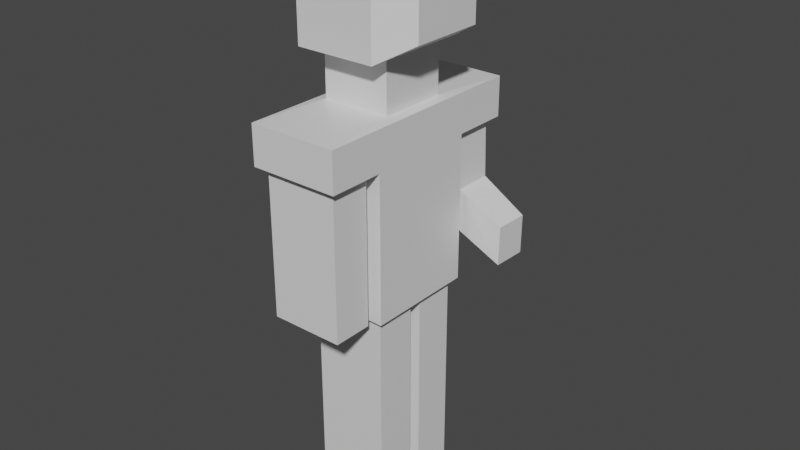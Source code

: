 # Source: Character.blend  (saved by Blender 2.93.20; exported with 4.5.12 LTS)
import bpy
from mathutils import Matrix  # noqa: F401  (used for matrix-valued properties, if any)

bpy.ops.wm.read_factory_settings(use_empty=True)
scene = bpy.context.scene
scene.name = 'Scene'

# ---- collections
col_collection = bpy.data.collections.new('Collection'); scene.collection.children.link(col_collection)

# ---- materials (node trees are filled in below, after node groups)
mat_material = bpy.data.materials.new('Material')
mat_material.alpha_threshold = 0.0
mat_material.use_transparent_shadow = False
mat_material.line_color = (0.0, 0.0, 0.0, 1.0)

# ---- material node trees
mat_material.use_nodes = True; mat_material.node_tree.nodes.clear()
_N = mat_material.node_tree.nodes; _L = mat_material.node_tree.links
n0 = _N.new('ShaderNodeOutputMaterial'); n0.name = 'Material Output'; n0.location = (300, 300)
n1 = _N.new('ShaderNodeBsdfPrincipled'); n1.name = 'Principled BSDF'; n1.location = (10, 300)
n1.distribution = 'GGX'
n1.subsurface_method = 'BURLEY'
n1.inputs[2].default_value = 0.4
n1.inputs[3].default_value = 1.45
n1.inputs[27].default_value = (0.0, 0.0, 0.0, 1.0)
n1.inputs[28].default_value = 1.0
_L.new(n1.outputs[0], n0.inputs[0])
n0.is_active_output = True

# ---- world
world_world = bpy.data.worlds.new('World'); scene.world = world_world
world_world.use_nodes = True; world_world.node_tree.nodes.clear()
_N = world_world.node_tree.nodes; _L = world_world.node_tree.links
n0 = _N.new('ShaderNodeOutputWorld'); n0.name = 'World Output'; n0.location = (300, 300)
n1 = _N.new('ShaderNodeBackground'); n1.name = 'Background'; n1.location = (10, 300)
n1.inputs[0].default_value = (0.05088, 0.05088, 0.05088, 1.0)
_L.new(n1.outputs[0], n0.inputs[0])
n0.is_active_output = True
world_world.color = (0.05088, 0.05088, 0.05088)
world_world.use_sun_shadow = False
world_world.sun_shadow_jitter_overblur = 0.0

# ---- meshes
me_cube = bpy.data.meshes.new('Cube')
me_cube.from_pydata([(-0.1215, -0.1219, 1.59), (-0.1215, 0.1211, 1.59), (0.1215, -0.1219, 1.59), (0.1215, 0.1211, 1.59), (0.1215, -0.1219, 1.413), (0.1215, 0.1211, 1.413), (-0.1215, -0.1219, 1.413), (-0.1215, 0.1211, 1.413), (0.159, -0.398, 1.408), (0.159, 0.3971, 1.408), (-0.159, -0.398, 1.408), (-0.159, 0.3971, 1.408), (0.1304, -0.3694, 1.268), (0.1304, 0.3685, 1.268), (-0.1304, -0.3694, 1.268), (-0.1304, 0.3685, 1.268), (0.1304, 0.2268, 1.268), (-0.1304, 0.2257, 1.268), (0.1304, -0.2274, 1.268), (-0.1304, -0.2234, 1.268), (0.1352, -0.175, 0.7448), (0.1352, 0.1744, 0.7448), (-0.1352, 0.1732, 0.7448), (-0.1352, -0.1709, 0.7448), (0.159, 0.1983, 1.268), (0.159, 0.3971, 1.268), (-0.159, -0.398, 1.268), (0.159, -0.398, 1.268), (-0.159, 0.3971, 1.268), (-0.159, -0.1944, 1.268), (-0.159, 0.197, 1.268), (0.159, -0.1992, 1.268), (0.1364, 0.2268, 1.056), (0.1364, 0.3685, 1.056), (-0.1304, -0.3694, 1.065), (0.1304, -0.3694, 1.065), (-0.01385, 0.3685, 0.9792), (-0.1304, -0.2234, 1.065), (-0.01385, 0.2257, 0.9792), (0.1304, -0.2274, 1.065), (0.1352, 0.02354, 0.7448), (-0.1352, 0.02501, 0.7448), (0.1352, -0.02417, 0.7448), (0.159, 0.1983, 0.7448), (-0.159, 0.197, 0.7448), (-0.1352, -0.0227, 0.7448), (-0.159, 0.001281, 0.7448), (-0.159, -0.1944, 0.7448), (0.159, -0.1992, 0.7448), (0.159, -0.0004428, 0.7448), (0.1352, 0.02354, -0.0006442), (0.1352, 0.1744, -0.0006442), (-0.1352, 0.1732, -0.0006442), (-0.1352, 0.02501, -0.0006442), (-0.1352, -0.0227, -0.0006442), (-0.1352, -0.1709, -0.0006442), (0.1352, -0.175, -0.0006442), (0.1352, -0.02417, -0.0006442), (-0.1541, -0.1992, 1.987), (-0.1541, 0.1983, 1.987), (-0.1541, -0.1992, 1.59), (-0.1541, 0.1983, 1.59), (0.2966, 0.2365, 0.964), (0.3005, 0.359, 0.9638), (-0.1304, -0.3694, 0.7468), (0.1304, -0.3694, 0.7468), (0.2988, 0.3588, 0.8252), (-0.1304, -0.2234, 0.7468), (0.2949, 0.2353, 0.8255), (0.1304, -0.2274, 0.7468), (0.2474, -0.1324, 1.92), (0.1319, -0.1992, 1.987), (0.1319, 0.1983, 1.987), (0.2474, 0.1315, 1.92), (0.2474, -0.1324, 1.657), (0.1319, -0.1992, 1.59), (0.1319, 0.1983, 1.59), (0.2474, 0.1315, 1.657)], [], [(2, 3, 76, 75), (3, 1, 61, 76), (58, 71, 72, 59), (0, 1, 7, 6), (61, 59, 72, 76), (0, 2, 75, 60), (1, 0, 60, 61), (7, 5, 9, 11), (2, 0, 6, 4), (1, 3, 5, 7), (3, 2, 4, 5), (11, 9, 25, 28), (5, 4, 8, 9), (6, 7, 11, 10), (4, 6, 10, 8), (17, 15, 36, 38), (9, 8, 27, 31, 24, 25), (10, 11, 28, 30, 29, 26), (8, 10, 26, 27), (18, 12, 35, 39), (29, 30, 44, 46, 47), (22, 21, 51, 52), (30, 24, 43, 44), (24, 31, 48, 49, 43), (31, 29, 47, 48), (16, 13, 25, 24), (14, 12, 27, 26), (13, 15, 28, 25), (19, 14, 26, 29), (15, 17, 30, 28), (17, 16, 24, 30), (12, 18, 31, 27), (18, 19, 29, 31), (33, 32, 62, 63), (36, 33, 63, 66), (15, 13, 33, 36), (13, 16, 32, 33), (19, 18, 39, 37), (16, 17, 38, 32), (14, 19, 37, 34), (12, 14, 34, 35), (40, 41, 53, 50), (40, 21, 43, 49), (21, 22, 44, 43), (22, 41, 46, 44), (41, 40, 49, 46), (45, 23, 47, 46), (23, 20, 48, 47), (20, 42, 49, 48), (42, 45, 46, 49), (50, 53, 52, 51), (56, 55, 54, 57), (42, 20, 56, 57), (23, 45, 54, 55), (41, 22, 52, 53), (45, 42, 57, 54), (21, 40, 50, 51), (20, 23, 55, 56), (77, 73, 70, 74), (65, 64, 67, 69), (62, 68, 66, 63), (37, 39, 69, 67), (32, 38, 68, 62), (34, 37, 67, 64), (35, 34, 64, 65), (39, 35, 65, 69), (38, 36, 66, 68), (61, 60, 58, 59), (75, 76, 77, 74), (76, 72, 73, 77), (71, 75, 74, 70), (72, 71, 70, 73), (75, 71, 58, 60)])
_uv = me_cube.uv_layers.new(name='UVMap')
_uv.uv.foreach_set('vector', [0.1736, 0.5486, 0.1736, 0.7014, 0.167, 0.75, 0.167, 0.5, 0.1736, 0.7014, 0.3264, 0.7014, 0.3469, 0.75, 0.167, 0.75, 0.6531, 0.5, 0.833, 0.5, 0.833, 0.75, 0.6531, 0.75, 0.3264, 0.5486, 0.3264, 0.7014, 0.3264, 0.7014, 0.3264, 0.5486, 0.375, 0.7781, 0.625, 0.7781, 0.625, 0.958, 0.375, 0.958, 0.3264, 0.5486, 0.1736, 0.5486, 0.167, 0.5, 0.3469, 0.5, 0.3264, 0.7014, 0.3264, 0.5486, 0.3469, 0.5, 0.3469, 0.75, 0.3264, 0.7014, 0.1736, 0.7014, 0.1736, 0.7014, 0.3264, 0.7014, 0.1736, 0.5486, 0.3264, 0.5486, 0.3264, 0.5486, 0.1736, 0.5486, 0.3264, 0.7014, 0.1736, 0.7014, 0.1736, 0.7014, 0.3264, 0.7014, 0.1736, 0.7014, 0.1736, 0.5486, 0.1736, 0.5486, 0.1736, 0.7014, 0.3264, 0.7014, 0.1736, 0.7014, 0.1736, 0.7014, 0.3264, 0.7014, 0.1736, 0.7014, 0.1736, 0.5486, 0.1736, 0.5486, 0.1736, 0.7014, 0.3264, 0.5486, 0.3264, 0.7014, 0.3264, 0.7014, 0.3264, 0.5486, 0.1736, 0.5486, 0.3264, 0.5486, 0.3264, 0.5486, 0.1736, 0.5486, 0.3127, 0.6675, 0.3127, 0.6958, 0.3127, 0.6958, 0.3127, 0.6675, 0.1736, 0.7014, 0.1736, 0.5486, 0.1736, 0.5486, 0.1736, 0.5879, 0.1736, 0.6621, 0.1736, 0.7014, 0.3264, 0.5486, 0.3264, 0.7014, 0.3264, 0.7014, 0.3264, 0.6619, 0.3264, 0.5888, 0.3264, 0.5486, 0.1736, 0.5486, 0.3264, 0.5486, 0.3264, 0.5486, 0.1736, 0.5486, 0.1873, 0.5823, 0.1873, 0.5542, 0.1873, 0.5542, 0.1873, 0.5823, 0.3264, 0.5888, 0.3264, 0.6619, 0.3264, 0.6619, 0.3264, 0.6253, 0.3264, 0.5888, 0.3149, 0.6574, 0.1851, 0.6576, 0.1851, 0.6576, 0.3149, 0.6574, 0.3264, 0.6619, 0.1736, 0.6621, 0.1736, 0.6621, 0.3264, 0.6619, 0.1736, 0.6621, 0.1736, 0.5879, 0.1736, 0.5879, 0.1736, 0.625, 0.1736, 0.6621, 0.1736, 0.5879, 0.3264, 0.5888, 0.3264, 0.5888, 0.1736, 0.5879, 0.1873, 0.6677, 0.1873, 0.6958, 0.1736, 0.7014, 0.1736, 0.6621, 0.3127, 0.5542, 0.1873, 0.5542, 0.1736, 0.5486, 0.3264, 0.5486, 0.1873, 0.6958, 0.3127, 0.6958, 0.3264, 0.7014, 0.1736, 0.7014, 0.3127, 0.5831, 0.3127, 0.5542, 0.3264, 0.5486, 0.3264, 0.5888, 0.3127, 0.6958, 0.3127, 0.6675, 0.3264, 0.6619, 0.3264, 0.7014, 0.3127, 0.6675, 0.1873, 0.6677, 0.1736, 0.6621, 0.3264, 0.6619, 0.1873, 0.5542, 0.1873, 0.5823, 0.1736, 0.5879, 0.1736, 0.5486, 0.1873, 0.5823, 0.3127, 0.5831, 0.3264, 0.5888, 0.1736, 0.5879, 0.1873, 0.6958, 0.1873, 0.6677, 0.1873, 0.6677, 0.1873, 0.6958, 0.3127, 0.6958, 0.1873, 0.6958, 0.1873, 0.6958, 0.3127, 0.6958, 0.3127, 0.6958, 0.1873, 0.6958, 0.1873, 0.6958, 0.3127, 0.6958, 0.1873, 0.6958, 0.1873, 0.6677, 0.1873, 0.6677, 0.1873, 0.6958, 0.3127, 0.5831, 0.1873, 0.5823, 0.1873, 0.5823, 0.3127, 0.5831, 0.1873, 0.6677, 0.3127, 0.6675, 0.3127, 0.6675, 0.1873, 0.6677, 0.3127, 0.5542, 0.3127, 0.5831, 0.3127, 0.5831, 0.3127, 0.5542, 0.1873, 0.5542, 0.3127, 0.5542, 0.3127, 0.5542, 0.1873, 0.5542, 0.1851, 0.6295, 0.3149, 0.6298, 0.3149, 0.6298, 0.1851, 0.6295, 0.1851, 0.6295, 0.1851, 0.6576, 0.1736, 0.6621, 0.1736, 0.625, 0.1851, 0.6576, 0.3149, 0.6574, 0.3264, 0.6619, 0.1736, 0.6621, 0.3149, 0.6574, 0.3149, 0.6298, 0.3264, 0.6253, 0.3264, 0.6619, 0.3149, 0.6298, 0.1851, 0.6295, 0.1736, 0.625, 0.3264, 0.6253, 0.3149, 0.6208, 0.3149, 0.5932, 0.3264, 0.5888, 0.3264, 0.6253, 0.3149, 0.5932, 0.1851, 0.5924, 0.1736, 0.5879, 0.3264, 0.5888, 0.1851, 0.5924, 0.1851, 0.6206, 0.1736, 0.625, 0.1736, 0.5879, 0.1851, 0.6206, 0.3149, 0.6208, 0.3264, 0.6253, 0.1736, 0.625, 0.1851, 0.6295, 0.3149, 0.6298, 0.3149, 0.6574, 0.1851, 0.6576, 0.1851, 0.5924, 0.3149, 0.5932, 0.3149, 0.6208, 0.1851, 0.6206, 0.1851, 0.6206, 0.1851, 0.5924, 0.1851, 0.5924, 0.1851, 0.6206, 0.3149, 0.5932, 0.3149, 0.6208, 0.3149, 0.6208, 0.3149, 0.5932, 0.3149, 0.6298, 0.3149, 0.6574, 0.3149, 0.6574, 0.3149, 0.6298, 0.3149, 0.6208, 0.1851, 0.6206, 0.1851, 0.6206, 0.3149, 0.6208, 0.1851, 0.6576, 0.1851, 0.6295, 0.1851, 0.6295, 0.1851, 0.6576, 0.1851, 0.5924, 0.3149, 0.5932, 0.3149, 0.5932, 0.1851, 0.5924, 0.417, 0.04205, 0.583, 0.04205, 0.583, 0.208, 0.417, 0.208, 0.1873, 0.5542, 0.3127, 0.5542, 0.3127, 0.5831, 0.1873, 0.5823, 0.1873, 0.6677, 0.3127, 0.6675, 0.3127, 0.6958, 0.1873, 0.6958, 0.3127, 0.5831, 0.1873, 0.5823, 0.1873, 0.5823, 0.3127, 0.5831, 0.1873, 0.6677, 0.3127, 0.6675, 0.3127, 0.6675, 0.1873, 0.6677, 0.3127, 0.5542, 0.3127, 0.5831, 0.3127, 0.5831, 0.3127, 0.5542, 0.1873, 0.5542, 0.3127, 0.5542, 0.3127, 0.5542, 0.1873, 0.5542, 0.1873, 0.5823, 0.1873, 0.5542, 0.1873, 0.5542, 0.1873, 0.5823, 0.3127, 0.6675, 0.3127, 0.6958, 0.3127, 0.6958, 0.3127, 0.6675, 0.0, 0.0, 0.0, 0.0, 0.0, 0.0, 0.0, 0.0, 0.167, 0.5, 0.167, 0.75, 0.125, 0.708, 0.125, 0.542, 0.375, 0.958, 0.625, 0.958, 0.583, 1.0, 0.417, 1.0, 0.625, 0.292, 0.375, 0.292, 0.417, 0.208, 0.583, 0.208, 0.625, 0.0, 0.625, 0.25, 0.583, 0.208, 0.583, 0.04205, 0.375, 0.292, 0.625, 0.292, 0.625, 0.4719, 0.375, 0.4719])
me_cube.materials.append(mat_material)
me_cube.use_remesh_preserve_volume = False
me_cube.use_remesh_preserve_attributes = False
me_cube.use_mirror_vertex_groups = False
me_cube.update()

# ---- objects
ob_cube = bpy.data.objects.new('Cube', me_cube)

# ---- transforms, parenting, visibility, modifiers, constraints
ob_cube.location = (0.0, 0.0, 0.0)
ob_cube.lock_rotations_4d = False
ob_cube.empty_display_type = 'ARROWS'
ob_cube.lineart.crease_threshold = 0.0

# ---- collection membership
col_collection.objects.link(ob_cube)

# ---- scene / render settings (as saved in the file)
scene.frame_start = 1; scene.frame_end = 250; scene.frame_set(2)
scene.render.engine = 'BLENDER_EEVEE_NEXT'
scene.cycles.use_denoising = False
scene.cycles.samples = 128
scene.cycles.sampling_pattern = 'TABULATED_SOBOL'
scene.cycles.use_adaptive_sampling = False
scene.cycles.use_light_tree = False
scene.view_settings.view_transform = 'Filmic'
bpy.context.view_layer.update()

# ---- added for rendering (the .blend has no active camera and no usable light): camera, sun
cam_auto = bpy.data.cameras.new('AutoCamera')
cam_auto.lens = 50.0
cam_auto.sensor_width = 36.0
cam_auto.clip_end = 1000.0
ob_auto_camera = bpy.data.objects.new('AutoCamera', cam_auto)
scene.collection.objects.link(ob_auto_camera)
ob_auto_camera.location = (2.09676, -2.43168, 2.61412)
ob_auto_camera.rotation_euler = (1.09748, -7.21219e-08, 0.694738)
scene.camera = ob_auto_camera
light_auto_sun = bpy.data.lights.new('AutoSun', 'SUN')
light_auto_sun.energy = 3.0
light_auto_sun.angle = 0.0523599
ob_auto_sun = bpy.data.objects.new('AutoSun', light_auto_sun)
scene.collection.objects.link(ob_auto_sun)
ob_auto_sun.rotation_euler = (0.872665, 0.174533, 0.523599)
bpy.context.view_layer.update()
